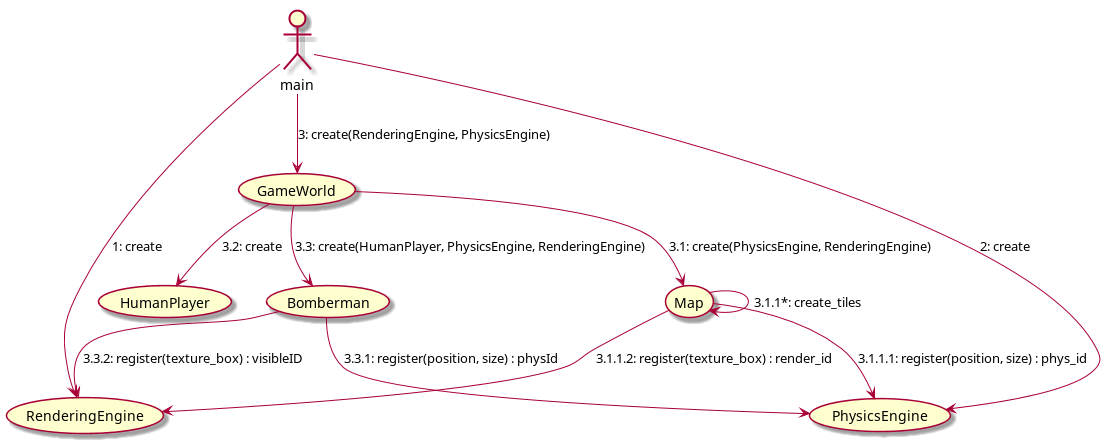

The diagram above was rendered by PlantUML. Its source (embedded in the PNG):
@startuml

:main: --> (RenderingEngine) : "1: create"
:main: --> (PhysicsEngine) : "2: create"
:main: --> (GameWorld) : "3: create(RenderingEngine, PhysicsEngine)"

(GameWorld) --> (Map) : "3.1: create(PhysicsEngine, RenderingEngine)"
(Map) --> (Map) : "3.1.1*: create_tiles"
(Map) --> (PhysicsEngine) : "3.1.1.1: register(position, size) : phys_id"
(Map) --> (RenderingEngine) : "3.1.1.2: register(texture_box) : render_id"

(GameWorld) --> (HumanPlayer) : "3.2: create"
(GameWorld) --> (Bomberman) : "3.3: create(HumanPlayer, PhysicsEngine, RenderingEngine)"
(Bomberman) --> (PhysicsEngine) : "3.3.1: register(position, size) : physId"
(Bomberman) --> (RenderingEngine) : "3.3.2: register(texture_box) : visibleID"


@enduml